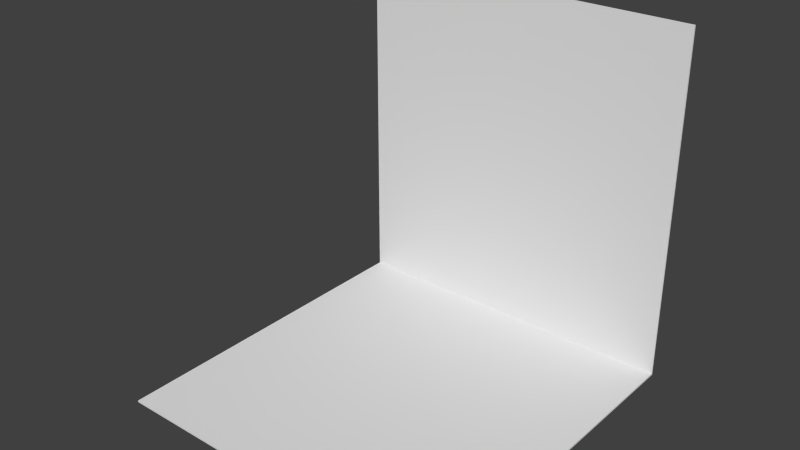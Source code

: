 # Source: BLENDER_Wall_with_floor.blend  (saved by Blender 2.74.0; exported with 4.5.12 LTS)
import bpy
from mathutils import Matrix  # noqa: F401  (used for matrix-valued properties, if any)

bpy.ops.wm.read_factory_settings(use_empty=True)
scene = bpy.context.scene
scene.name = 'Scene'

# ---- collections
col_collection_1 = bpy.data.collections.new('Collection 1'); scene.collection.children.link(col_collection_1)

# ---- world
world_world = bpy.data.worlds.new('World'); scene.world = world_world
world_world.color = (0.05088, 0.05088, 0.05088)
world_world.use_sun_shadow = False
world_world.sun_shadow_jitter_overblur = 0.0
world_world.cycles.sampling_method = 'MANUAL'
world_world.cycles.sample_map_resolution = 256

# ---- meshes
me_cube_001 = bpy.data.meshes.new('Cube.001')
me_cube_001.from_pydata([(-1.0, -1.0, -1.01), (-1.0, 1.0, -1.01), (1.0, 1.0, -1.01), (1.0, -1.0, -1.01), (-1.0, 1.0, 1.0), (1.0, 1.0, 1.0), (-1.0, -1.0, -1.0), (-1.0, 0.9929, -1.0), (1.0, 0.9929, -1.0), (1.0, -1.0, -1.0), (-1.0, 0.99, 1.0), (1.0, 0.99, 1.0)], [], [(4, 5, 2, 1), (0, 1, 2, 3), (7, 8, 11, 10), (9, 8, 7, 6), (4, 1, 7, 10), (1, 0, 6, 7), (5, 4, 10, 11), (2, 5, 11, 8), (3, 2, 8, 9), (0, 3, 9, 6)])
_uv = me_cube_001.uv_layers.new(name='UVMap')
_uv.uv.foreach_set('vector', [0.4944, 0.4968, 0.0002182, 0.4968, 0.0002182, 0.0002182, 0.4944, 0.0002182, 0.4948, 0.989, 0.4948, 0.4948, 0.989, 0.4948, 0.989, 0.989, 0.4948, 0.0002182, 0.989, 0.0002183, 0.989, 0.4944, 0.4948, 0.4944, 0.4944, 0.4973, 0.4944, 0.9897, 0.0002182, 0.9897, 0.0002182, 0.4973, 0.9894, 0.4941, 0.9894, 0.2486, 0.9937, 0.2499, 0.9937, 0.4942, 0.761, 0.994, 0.4948, 0.994, 0.4948, 0.9894, 0.7577, 0.9894, 0.7593, 0.9991, 0.4948, 0.9991, 0.4948, 0.9945, 0.7593, 0.9945, 0.9937, 0.0002182, 0.9936, 0.2481, 0.9894, 0.2482, 0.9894, 0.006306, 0.0002755, 0.9901, 0.2652, 0.9901, 0.2643, 0.9947, 0.0002182, 0.9947, 0.0002182, 0.9952, 0.2647, 0.9952, 0.2647, 0.9998, 0.0002552, 0.9998])
me_cube_001.use_remesh_preserve_volume = False
me_cube_001.use_remesh_preserve_attributes = False
me_cube_001.use_mirror_vertex_groups = False
me_cube_001.update()

# ---- objects
ob_weltabschnitt_1_wand = bpy.data.objects.new('Weltabschnitt_1_Wand', me_cube_001)

# ---- transforms, parenting, visibility, modifiers, constraints
ob_weltabschnitt_1_wand.location = (0.0, 0.0, 0.01)
ob_weltabschnitt_1_wand.lineart.crease_threshold = 0.0

# ---- collection membership
col_collection_1.objects.link(ob_weltabschnitt_1_wand)

# ---- scene / render settings (as saved in the file)
scene.frame_start = 1; scene.frame_end = 250; scene.frame_set(1)
scene.render.engine = 'BLENDER_EEVEE_NEXT'
scene.render.resolution_percentage = 50
scene.render.dither_intensity = 0.0
scene.cycles.use_denoising = False
scene.cycles.samples = 10
scene.cycles.sampling_pattern = 'TABULATED_SOBOL'
scene.cycles.light_sampling_threshold = 0.0
scene.cycles.use_adaptive_sampling = False
scene.cycles.use_light_tree = False
scene.cycles.blur_glossy = 0.0
scene.cycles.pixel_filter_type = 'GAUSSIAN'
scene.cycles.sample_clamp_indirect = 0.0
scene.view_settings.view_transform = 'Standard'
bpy.context.view_layer.update()

# ---- added for rendering (the .blend has no active camera and no usable light): camera, sun
cam_auto = bpy.data.cameras.new('AutoCamera')
cam_auto.lens = 50.0
cam_auto.sensor_width = 36.0
cam_auto.clip_end = 1000.0
ob_auto_camera = bpy.data.objects.new('AutoCamera', cam_auto)
scene.collection.objects.link(ob_auto_camera)
ob_auto_camera.location = (3.21042, -3.85251, 2.57334)
ob_auto_camera.rotation_euler = (1.09748, -7.21219e-08, 0.694738)
scene.camera = ob_auto_camera
light_auto_sun = bpy.data.lights.new('AutoSun', 'SUN')
light_auto_sun.energy = 3.0
light_auto_sun.angle = 0.0523599
ob_auto_sun = bpy.data.objects.new('AutoSun', light_auto_sun)
scene.collection.objects.link(ob_auto_sun)
ob_auto_sun.rotation_euler = (0.872665, 0.174533, 0.523599)
bpy.context.view_layer.update()
